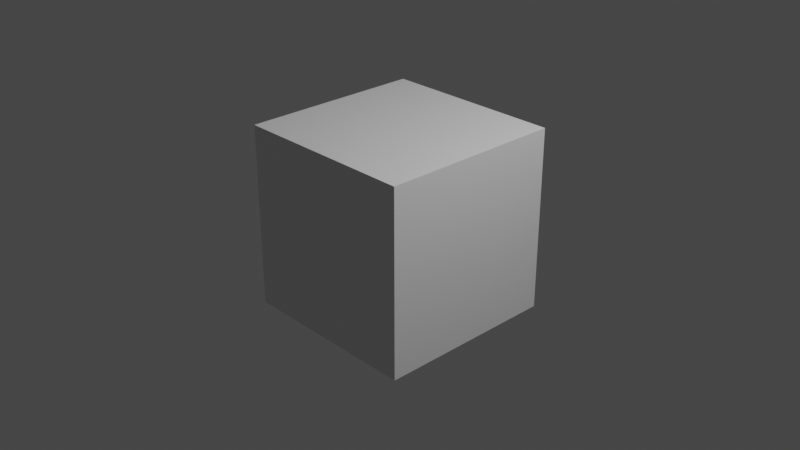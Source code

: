# Source: testchamber.blend  (saved by Blender 4.3.32; exported with 4.5.12 LTS)
import bpy
from mathutils import Matrix  # noqa: F401  (used for matrix-valued properties, if any)

bpy.ops.wm.read_factory_settings(use_empty=True)
scene = bpy.context.scene
scene.name = 'Scene'

# ---- collections
col_collection = bpy.data.collections.new('Collection'); scene.collection.children.link(col_collection)

# ---- materials (node trees are filled in below, after node groups)
mat_material = bpy.data.materials.new('Material')
mat_material.alpha_threshold = 0.0
mat_material.roughness = 0.5
mat_material.line_color = (0.0, 0.0, 0.0, 1.0)

# ---- material node trees
mat_material.use_nodes = True; mat_material.node_tree.nodes.clear()
_N = mat_material.node_tree.nodes; _L = mat_material.node_tree.links
n0 = _N.new('ShaderNodeOutputMaterial'); n0.name = 'Material Output'; n0.location = (300, 300)
n1 = _N.new('ShaderNodeBsdfPrincipled'); n1.name = 'Principled BSDF'; n1.location = (10, 300)
n1.distribution = 'GGX'
n1.subsurface_method = 'RANDOM_WALK_SKIN'
n1.inputs[3].default_value = 1.45
n1.inputs[27].default_value = (0.0, 0.0, 0.0, 1.0)
n1.inputs[28].default_value = 1.0
_L.new(n1.outputs[0], n0.inputs[0])
n0.is_active_output = True

# ---- world
world_world = bpy.data.worlds.new('World'); scene.world = world_world
world_world.use_nodes = True; world_world.node_tree.nodes.clear()
_N = world_world.node_tree.nodes; _L = world_world.node_tree.links
n0 = _N.new('ShaderNodeOutputWorld'); n0.name = 'World Output'; n0.location = (300, 300)
n1 = _N.new('ShaderNodeBackground'); n1.name = 'Background'; n1.location = (10, 300)
n1.inputs[0].default_value = (0.05088, 0.05088, 0.05088, 1.0)
_L.new(n1.outputs[0], n0.inputs[0])
n0.is_active_output = True
world_world.color = (0.05088, 0.05088, 0.05088)
world_world.use_sun_shadow = False
world_world.sun_shadow_jitter_overblur = 0.0

# ---- cameras
cam_camera = bpy.data.cameras.new('Camera')
cam_camera.clip_end = 100.0
cam_camera.ortho_scale = 7.314

# ---- lights
light_light = bpy.data.lights.new('Light', 'POINT')
light_light.transmission_factor = 0.0
light_light.use_soft_falloff = False
light_light.energy = 1000.0
light_light.shadow_soft_size = 0.1
light_light.shadow_maximum_resolution = 0.006
light_light.use_absolute_resolution = True

# ---- meshes
me_cube = bpy.data.meshes.new('Cube')
me_cube.from_pydata([(1.0, 1.0, 1.0), (1.0, 1.0, -1.0), (1.0, -1.0, 1.0), (1.0, -1.0, -1.0), (-1.0, 1.0, 1.0), (-1.0, 1.0, -1.0), (-1.0, -1.0, 1.0), (-1.0, -1.0, -1.0)], [], [(0, 4, 6, 2), (3, 2, 6, 7), (7, 6, 4, 5), (5, 1, 3, 7), (1, 0, 2, 3), (5, 4, 0, 1)])
_uv = me_cube.uv_layers.new(name='UVMap')
_uv.uv.foreach_set('vector', [0.625, 0.5, 0.875, 0.5, 0.875, 0.75, 0.625, 0.75, 0.375, 0.75, 0.625, 0.75, 0.625, 1.0, 0.375, 1.0, 0.375, 0.0, 0.625, 0.0, 0.625, 0.25, 0.375, 0.25, 0.125, 0.5, 0.375, 0.5, 0.375, 0.75, 0.125, 0.75, 0.375, 0.5, 0.625, 0.5, 0.625, 0.75, 0.375, 0.75, 0.375, 0.25, 0.625, 0.25, 0.625, 0.5, 0.375, 0.5])
me_cube.materials.append(mat_material)
me_cube.use_mirror_vertex_groups = False
me_cube.update()

# ---- objects
ob_cube = bpy.data.objects.new('Cube', me_cube)
ob_light = bpy.data.objects.new('Light', light_light)
ob_camera = bpy.data.objects.new('Camera', cam_camera)

# ---- transforms, parenting, visibility, modifiers, constraints
ob_cube.location = (0.0, 0.0, 0.0)
ob_cube.lock_rotations_4d = False
ob_cube.empty_display_type = 'ARROWS'
ob_cube.lineart.crease_threshold = 0.0
ob_light.location = (4.076, 1.005, 5.904)
ob_light.rotation_euler = (0.6503, 0.05522, 1.866)
ob_light.lock_rotations_4d = False
ob_light.empty_display_type = 'ARROWS'
ob_light.color = (0.0, 0.0, 0.0, 0.0)
ob_light.lineart.crease_threshold = 0.0
ob_camera.location = (7.359, -6.926, 4.958)
ob_camera.rotation_euler = (1.109, 0.0, 0.8149)
ob_camera.lock_rotations_4d = False
ob_camera.empty_display_type = 'ARROWS'
ob_camera.color = (0.0, 0.0, 0.0, 0.0)
ob_camera.display_type = 'WIRE'
ob_camera.lineart.crease_threshold = 0.0

# ---- collection membership
col_collection.objects.link(ob_cube)
col_collection.objects.link(ob_light)
col_collection.objects.link(ob_camera)

# ---- scene / render settings (as saved in the file)
scene.camera = ob_camera
scene.frame_start = 1; scene.frame_end = 250; scene.frame_set(1)
scene.render.engine = 'CYCLES'
scene.view_settings.view_transform = 'Filmic'
bpy.context.view_layer.update()
